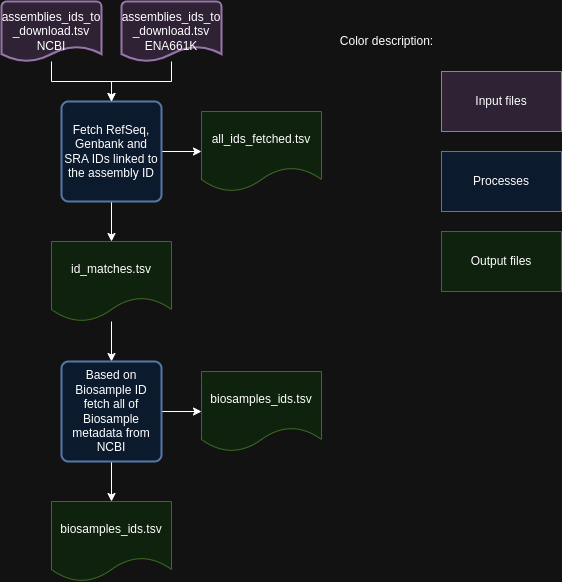

The diagram above was exported from draw.io. Its source (the exported page's mxGraphModel, read from the mxfile embedded in the PNG):
<mxGraphModel dx="1137" dy="666" grid="1" gridSize="10" guides="1" tooltips="1" connect="1" arrows="1" fold="1" page="1" pageScale="1" pageWidth="850" pageHeight="1100" math="0" shadow="0">
  <root>
    <mxCell id="0" />
    <mxCell id="1" parent="0" />
    <mxCell id="HcXosPIVKOFR8L9jWV6Y-8" style="edgeStyle=orthogonalEdgeStyle;rounded=0;orthogonalLoop=1;jettySize=auto;html=1;entryX=0.5;entryY=0;entryDx=0;entryDy=0;" edge="1" parent="1" source="HcXosPIVKOFR8L9jWV6Y-1" target="HcXosPIVKOFR8L9jWV6Y-7">
      <mxGeometry relative="1" as="geometry" />
    </mxCell>
    <mxCell id="HcXosPIVKOFR8L9jWV6Y-14" style="edgeStyle=orthogonalEdgeStyle;rounded=0;orthogonalLoop=1;jettySize=auto;html=1;entryX=0;entryY=0.5;entryDx=0;entryDy=0;" edge="1" parent="1" source="HcXosPIVKOFR8L9jWV6Y-1" target="HcXosPIVKOFR8L9jWV6Y-13">
      <mxGeometry relative="1" as="geometry" />
    </mxCell>
    <mxCell id="HcXosPIVKOFR8L9jWV6Y-1" value="Fetch RefSeq, Genbank and SRA IDs linked to the assembly ID" style="rounded=1;whiteSpace=wrap;html=1;absoluteArcSize=1;arcSize=14;strokeWidth=2;fillColor=#dae8fc;strokeColor=#6c8ebf;" vertex="1" parent="1">
      <mxGeometry x="110" y="110" width="100" height="100" as="geometry" />
    </mxCell>
    <mxCell id="HcXosPIVKOFR8L9jWV6Y-5" style="edgeStyle=orthogonalEdgeStyle;rounded=0;orthogonalLoop=1;jettySize=auto;html=1;" edge="1" parent="1" source="HcXosPIVKOFR8L9jWV6Y-3" target="HcXosPIVKOFR8L9jWV6Y-1">
      <mxGeometry relative="1" as="geometry" />
    </mxCell>
    <mxCell id="HcXosPIVKOFR8L9jWV6Y-3" value="assemblies_ids_to&lt;div&gt;_download.tsv&lt;/div&gt;&lt;div&gt;NCBI&lt;/div&gt;" style="strokeWidth=2;html=1;shape=mxgraph.flowchart.document2;whiteSpace=wrap;size=0.25;fillColor=#e1d5e7;strokeColor=#9673a6;" vertex="1" parent="1">
      <mxGeometry x="50" y="10" width="100" height="60" as="geometry" />
    </mxCell>
    <mxCell id="HcXosPIVKOFR8L9jWV6Y-6" style="edgeStyle=orthogonalEdgeStyle;rounded=0;orthogonalLoop=1;jettySize=auto;html=1;entryX=0.5;entryY=0;entryDx=0;entryDy=0;" edge="1" parent="1" source="HcXosPIVKOFR8L9jWV6Y-4" target="HcXosPIVKOFR8L9jWV6Y-1">
      <mxGeometry relative="1" as="geometry" />
    </mxCell>
    <mxCell id="HcXosPIVKOFR8L9jWV6Y-4" value="assemblies_ids_to&lt;div&gt;_download.tsv&lt;/div&gt;&lt;div&gt;ENA661K&lt;/div&gt;" style="strokeWidth=2;html=1;shape=mxgraph.flowchart.document2;whiteSpace=wrap;size=0.25;fillColor=#e1d5e7;strokeColor=#9673a6;" vertex="1" parent="1">
      <mxGeometry x="170" y="10" width="100" height="60" as="geometry" />
    </mxCell>
    <mxCell id="HcXosPIVKOFR8L9jWV6Y-10" style="edgeStyle=orthogonalEdgeStyle;rounded=0;orthogonalLoop=1;jettySize=auto;html=1;entryX=0.5;entryY=0;entryDx=0;entryDy=0;" edge="1" parent="1" source="HcXosPIVKOFR8L9jWV6Y-7" target="HcXosPIVKOFR8L9jWV6Y-9">
      <mxGeometry relative="1" as="geometry" />
    </mxCell>
    <mxCell id="HcXosPIVKOFR8L9jWV6Y-7" value="id_matches.tsv" style="shape=document;whiteSpace=wrap;html=1;boundedLbl=1;fillColor=#d5e8d4;strokeColor=#82b366;" vertex="1" parent="1">
      <mxGeometry x="100" y="250" width="120" height="80" as="geometry" />
    </mxCell>
    <mxCell id="HcXosPIVKOFR8L9jWV6Y-12" style="edgeStyle=orthogonalEdgeStyle;rounded=0;orthogonalLoop=1;jettySize=auto;html=1;entryX=0.5;entryY=0;entryDx=0;entryDy=0;" edge="1" parent="1" source="HcXosPIVKOFR8L9jWV6Y-9" target="HcXosPIVKOFR8L9jWV6Y-11">
      <mxGeometry relative="1" as="geometry" />
    </mxCell>
    <mxCell id="HcXosPIVKOFR8L9jWV6Y-16" style="edgeStyle=orthogonalEdgeStyle;rounded=0;orthogonalLoop=1;jettySize=auto;html=1;entryX=0;entryY=0.5;entryDx=0;entryDy=0;" edge="1" parent="1" source="HcXosPIVKOFR8L9jWV6Y-9" target="HcXosPIVKOFR8L9jWV6Y-15">
      <mxGeometry relative="1" as="geometry" />
    </mxCell>
    <mxCell id="HcXosPIVKOFR8L9jWV6Y-9" value="Based on Biosample ID fetch all of Biosample metadata from NCBI" style="rounded=1;whiteSpace=wrap;html=1;absoluteArcSize=1;arcSize=14;strokeWidth=2;fillColor=#dae8fc;strokeColor=#6c8ebf;" vertex="1" parent="1">
      <mxGeometry x="110" y="370" width="100" height="100" as="geometry" />
    </mxCell>
    <mxCell id="HcXosPIVKOFR8L9jWV6Y-11" value="biosamples_ids.tsv" style="shape=document;whiteSpace=wrap;html=1;boundedLbl=1;fillColor=#d5e8d4;strokeColor=#82b366;" vertex="1" parent="1">
      <mxGeometry x="100" y="510" width="120" height="80" as="geometry" />
    </mxCell>
    <mxCell id="HcXosPIVKOFR8L9jWV6Y-13" value="all_ids_fetched.tsv" style="shape=document;whiteSpace=wrap;html=1;boundedLbl=1;fillColor=#d5e8d4;strokeColor=#82b366;" vertex="1" parent="1">
      <mxGeometry x="250" y="120" width="120" height="80" as="geometry" />
    </mxCell>
    <mxCell id="HcXosPIVKOFR8L9jWV6Y-15" value="biosamples_ids.tsv" style="shape=document;whiteSpace=wrap;html=1;boundedLbl=1;fillColor=#d5e8d4;strokeColor=#82b366;" vertex="1" parent="1">
      <mxGeometry x="250" y="380" width="120" height="80" as="geometry" />
    </mxCell>
    <mxCell id="HcXosPIVKOFR8L9jWV6Y-17" value="Processes" style="rounded=0;whiteSpace=wrap;html=1;fillColor=#dae8fc;strokeColor=#6c8ebf;" vertex="1" parent="1">
      <mxGeometry x="490" y="160" width="120" height="60" as="geometry" />
    </mxCell>
    <mxCell id="HcXosPIVKOFR8L9jWV6Y-19" value="Input files" style="rounded=0;whiteSpace=wrap;html=1;fillColor=#e1d5e7;strokeColor=#9673a6;" vertex="1" parent="1">
      <mxGeometry x="490" y="80" width="120" height="60" as="geometry" />
    </mxCell>
    <mxCell id="HcXosPIVKOFR8L9jWV6Y-20" value="Output files" style="rounded=0;whiteSpace=wrap;html=1;fillColor=#d5e8d4;strokeColor=#82b366;" vertex="1" parent="1">
      <mxGeometry x="490" y="240" width="120" height="60" as="geometry" />
    </mxCell>
    <mxCell id="HcXosPIVKOFR8L9jWV6Y-21" value="Color description:" style="text;html=1;align=center;verticalAlign=middle;resizable=0;points=[];autosize=1;strokeColor=none;fillColor=none;" vertex="1" parent="1">
      <mxGeometry x="380" y="35" width="110" height="30" as="geometry" />
    </mxCell>
  </root>
</mxGraphModel>